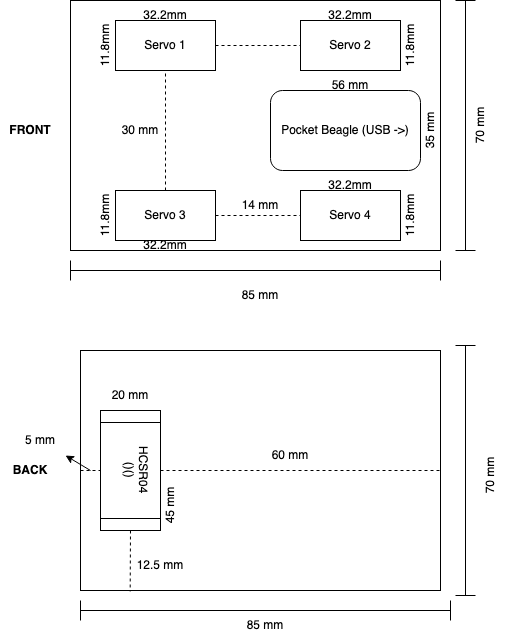

The diagram above was exported from draw.io. Its source (the exported page's mxGraphModel, read from the mxfile embedded in the PNG):
<mxGraphModel dx="983" dy="566" grid="1" gridSize="10" guides="1" tooltips="1" connect="1" arrows="1" fold="1" page="1" pageScale="1" pageWidth="850" pageHeight="1100" math="0" shadow="0">
  <root>
    <mxCell id="0" />
    <mxCell id="1" parent="0" />
    <mxCell id="ZXTSluDpX5kUuFRpx6KE-1" value="" style="rounded=0;whiteSpace=wrap;html=1;" parent="1" vertex="1">
      <mxGeometry x="200" y="190" width="370" height="250" as="geometry" />
    </mxCell>
    <mxCell id="ZXTSluDpX5kUuFRpx6KE-3" value="&lt;b&gt;FRONT&lt;/b&gt;" style="text;html=1;strokeColor=none;fillColor=none;align=center;verticalAlign=middle;whiteSpace=wrap;rounded=0;" parent="1" vertex="1">
      <mxGeometry x="130" y="305" width="60" height="30" as="geometry" />
    </mxCell>
    <mxCell id="ZXTSluDpX5kUuFRpx6KE-4" value="Pocket Beagle (USB -&amp;gt;)" style="rounded=1;whiteSpace=wrap;html=1;" parent="1" vertex="1">
      <mxGeometry x="400" y="280" width="150" height="80" as="geometry" />
    </mxCell>
    <mxCell id="ZXTSluDpX5kUuFRpx6KE-10" value="" style="rounded=0;whiteSpace=wrap;html=1;" parent="1" vertex="1">
      <mxGeometry x="210" y="540" width="360" height="240" as="geometry" />
    </mxCell>
    <mxCell id="ZXTSluDpX5kUuFRpx6KE-9" value="&lt;div&gt;HCSR04 &lt;br&gt;&lt;/div&gt;&lt;div&gt;()()&lt;br&gt;&lt;/div&gt;&lt;div&gt;&lt;br&gt;&lt;/div&gt;" style="shape=process;whiteSpace=wrap;html=1;backgroundOutline=1;rotation=90;" parent="1" vertex="1">
      <mxGeometry x="200" y="630" width="120" height="60" as="geometry" />
    </mxCell>
    <mxCell id="ZXTSluDpX5kUuFRpx6KE-11" value="&lt;b&gt;BACK&lt;/b&gt;" style="text;html=1;strokeColor=none;fillColor=none;align=center;verticalAlign=middle;whiteSpace=wrap;rounded=0;" parent="1" vertex="1">
      <mxGeometry x="130" y="645" width="60" height="30" as="geometry" />
    </mxCell>
    <mxCell id="ZXTSluDpX5kUuFRpx6KE-14" value="Servo 1 " style="rounded=0;whiteSpace=wrap;html=1;" parent="1" vertex="1">
      <mxGeometry x="245" y="210" width="100" height="50" as="geometry" />
    </mxCell>
    <mxCell id="ZXTSluDpX5kUuFRpx6KE-15" value="Servo 2 " style="rounded=0;whiteSpace=wrap;html=1;" parent="1" vertex="1">
      <mxGeometry x="430" y="210" width="100" height="50" as="geometry" />
    </mxCell>
    <mxCell id="ZXTSluDpX5kUuFRpx6KE-16" value="Servo 3 " style="rounded=0;whiteSpace=wrap;html=1;" parent="1" vertex="1">
      <mxGeometry x="245" y="380" width="100" height="50" as="geometry" />
    </mxCell>
    <mxCell id="ZXTSluDpX5kUuFRpx6KE-17" value="Servo 4" style="rounded=0;whiteSpace=wrap;html=1;" parent="1" vertex="1">
      <mxGeometry x="430" y="380" width="100" height="50" as="geometry" />
    </mxCell>
    <mxCell id="ZXTSluDpX5kUuFRpx6KE-19" value="32.2mm" style="text;html=1;strokeColor=none;fillColor=none;align=center;verticalAlign=middle;whiteSpace=wrap;rounded=0;" parent="1" vertex="1">
      <mxGeometry x="265" y="420" width="60" height="30" as="geometry" />
    </mxCell>
    <mxCell id="ZXTSluDpX5kUuFRpx6KE-20" value="11.8mm" style="text;html=1;strokeColor=none;fillColor=none;align=center;verticalAlign=middle;whiteSpace=wrap;rounded=0;rotation=-90;" parent="1" vertex="1">
      <mxGeometry x="205" y="390" width="60" height="30" as="geometry" />
    </mxCell>
    <mxCell id="ZXTSluDpX5kUuFRpx6KE-22" value="32.2mm" style="text;html=1;strokeColor=none;fillColor=none;align=center;verticalAlign=middle;whiteSpace=wrap;rounded=0;" parent="1" vertex="1">
      <mxGeometry x="265" y="190" width="60" height="30" as="geometry" />
    </mxCell>
    <mxCell id="ZXTSluDpX5kUuFRpx6KE-23" value="11.8mm" style="text;html=1;strokeColor=none;fillColor=none;align=center;verticalAlign=middle;whiteSpace=wrap;rounded=0;rotation=-90;" parent="1" vertex="1">
      <mxGeometry x="205" y="220" width="60" height="30" as="geometry" />
    </mxCell>
    <mxCell id="ZXTSluDpX5kUuFRpx6KE-29" value="32.2mm" style="text;html=1;strokeColor=none;fillColor=none;align=center;verticalAlign=middle;whiteSpace=wrap;rounded=0;" parent="1" vertex="1">
      <mxGeometry x="450" y="190" width="60" height="30" as="geometry" />
    </mxCell>
    <mxCell id="ZXTSluDpX5kUuFRpx6KE-30" value="11.8mm" style="text;html=1;strokeColor=none;fillColor=none;align=center;verticalAlign=middle;whiteSpace=wrap;rounded=0;rotation=-90;" parent="1" vertex="1">
      <mxGeometry x="510" y="220" width="60" height="30" as="geometry" />
    </mxCell>
    <mxCell id="ZXTSluDpX5kUuFRpx6KE-31" value="11.8mm" style="text;html=1;strokeColor=none;fillColor=none;align=center;verticalAlign=middle;whiteSpace=wrap;rounded=0;rotation=-90;" parent="1" vertex="1">
      <mxGeometry x="510" y="390" width="60" height="30" as="geometry" />
    </mxCell>
    <mxCell id="ZXTSluDpX5kUuFRpx6KE-33" value="32.2mm" style="text;html=1;strokeColor=none;fillColor=none;align=center;verticalAlign=middle;whiteSpace=wrap;rounded=0;" parent="1" vertex="1">
      <mxGeometry x="450" y="360" width="60" height="30" as="geometry" />
    </mxCell>
    <mxCell id="ZXTSluDpX5kUuFRpx6KE-35" value="&lt;div&gt;35 mm&lt;/div&gt;" style="text;html=1;strokeColor=none;fillColor=none;align=center;verticalAlign=middle;whiteSpace=wrap;rounded=0;rotation=-90;" parent="1" vertex="1">
      <mxGeometry x="530" y="305" width="60" height="30" as="geometry" />
    </mxCell>
    <mxCell id="ZXTSluDpX5kUuFRpx6KE-36" value="56 mm" style="text;html=1;strokeColor=none;fillColor=none;align=center;verticalAlign=middle;whiteSpace=wrap;rounded=0;rotation=0;" parent="1" vertex="1">
      <mxGeometry x="450" y="260" width="60" height="30" as="geometry" />
    </mxCell>
    <mxCell id="ZXTSluDpX5kUuFRpx6KE-37" value="&lt;div&gt;70 mm&lt;/div&gt;" style="text;html=1;strokeColor=none;fillColor=none;align=center;verticalAlign=middle;whiteSpace=wrap;rounded=0;rotation=-90;" parent="1" vertex="1">
      <mxGeometry x="580" y="300" width="60" height="30" as="geometry" />
    </mxCell>
    <mxCell id="ZXTSluDpX5kUuFRpx6KE-38" value="" style="shape=crossbar;whiteSpace=wrap;html=1;rounded=1;rotation=-90;" parent="1" vertex="1">
      <mxGeometry x="470" y="305" width="250" height="20" as="geometry" />
    </mxCell>
    <mxCell id="ZXTSluDpX5kUuFRpx6KE-40" value="" style="shape=crossbar;whiteSpace=wrap;html=1;rounded=1;rotation=-180;" parent="1" vertex="1">
      <mxGeometry x="200" y="450" width="370" height="20" as="geometry" />
    </mxCell>
    <mxCell id="ZXTSluDpX5kUuFRpx6KE-41" value="&lt;div&gt;85 mm&lt;/div&gt;" style="text;html=1;strokeColor=none;fillColor=none;align=center;verticalAlign=middle;whiteSpace=wrap;rounded=0;rotation=0;" parent="1" vertex="1">
      <mxGeometry x="360" y="470" width="60" height="30" as="geometry" />
    </mxCell>
    <mxCell id="ZXTSluDpX5kUuFRpx6KE-42" value="&lt;div&gt;85 mm&lt;/div&gt;" style="text;html=1;strokeColor=none;fillColor=none;align=center;verticalAlign=middle;whiteSpace=wrap;rounded=0;rotation=0;" parent="1" vertex="1">
      <mxGeometry x="365" y="800" width="60" height="30" as="geometry" />
    </mxCell>
    <mxCell id="ZXTSluDpX5kUuFRpx6KE-43" value="" style="shape=crossbar;whiteSpace=wrap;html=1;rounded=1;rotation=-180;" parent="1" vertex="1">
      <mxGeometry x="210" y="790" width="370" height="20" as="geometry" />
    </mxCell>
    <mxCell id="ZXTSluDpX5kUuFRpx6KE-44" value="" style="shape=crossbar;whiteSpace=wrap;html=1;rounded=1;rotation=-90;" parent="1" vertex="1">
      <mxGeometry x="470" y="650" width="250" height="20" as="geometry" />
    </mxCell>
    <mxCell id="ZXTSluDpX5kUuFRpx6KE-45" value="&lt;div&gt;70 mm&lt;/div&gt;" style="text;html=1;strokeColor=none;fillColor=none;align=center;verticalAlign=middle;whiteSpace=wrap;rounded=0;rotation=-90;" parent="1" vertex="1">
      <mxGeometry x="590" y="650" width="60" height="30" as="geometry" />
    </mxCell>
    <mxCell id="ZXTSluDpX5kUuFRpx6KE-46" value="45 mm" style="text;html=1;strokeColor=none;fillColor=none;align=center;verticalAlign=middle;whiteSpace=wrap;rounded=0;rotation=-90;" parent="1" vertex="1">
      <mxGeometry x="270" y="680" width="60" height="30" as="geometry" />
    </mxCell>
    <mxCell id="ZXTSluDpX5kUuFRpx6KE-47" value="&lt;div&gt;20 mm&lt;/div&gt;" style="text;html=1;strokeColor=none;fillColor=none;align=center;verticalAlign=middle;whiteSpace=wrap;rounded=0;rotation=0;" parent="1" vertex="1">
      <mxGeometry x="230" y="570" width="60" height="30" as="geometry" />
    </mxCell>
    <mxCell id="LTr3vbaUwhW82PfapLGs-6" value="" style="endArrow=none;dashed=1;html=1;rounded=0;exitX=1;exitY=0.5;exitDx=0;exitDy=0;" edge="1" parent="1" source="ZXTSluDpX5kUuFRpx6KE-16">
      <mxGeometry width="50" height="50" relative="1" as="geometry">
        <mxPoint x="400" y="470" as="sourcePoint" />
        <mxPoint x="430" y="405" as="targetPoint" />
      </mxGeometry>
    </mxCell>
    <mxCell id="LTr3vbaUwhW82PfapLGs-10" value="" style="endArrow=none;dashed=1;html=1;rounded=0;exitX=1;exitY=0.5;exitDx=0;exitDy=0;" edge="1" parent="1" source="ZXTSluDpX5kUuFRpx6KE-14" target="ZXTSluDpX5kUuFRpx6KE-15">
      <mxGeometry width="50" height="50" relative="1" as="geometry">
        <mxPoint x="400" y="470" as="sourcePoint" />
        <mxPoint x="450" y="420" as="targetPoint" />
      </mxGeometry>
    </mxCell>
    <mxCell id="LTr3vbaUwhW82PfapLGs-11" value="" style="endArrow=none;dashed=1;html=1;rounded=0;exitX=0.5;exitY=0;exitDx=0;exitDy=0;" edge="1" parent="1" source="ZXTSluDpX5kUuFRpx6KE-16" target="ZXTSluDpX5kUuFRpx6KE-14">
      <mxGeometry width="50" height="50" relative="1" as="geometry">
        <mxPoint x="400" y="470" as="sourcePoint" />
        <mxPoint x="450" y="420" as="targetPoint" />
      </mxGeometry>
    </mxCell>
    <mxCell id="LTr3vbaUwhW82PfapLGs-12" value="30 mm" style="text;html=1;strokeColor=none;fillColor=none;align=center;verticalAlign=middle;whiteSpace=wrap;rounded=0;" vertex="1" parent="1">
      <mxGeometry x="240" y="305" width="60" height="30" as="geometry" />
    </mxCell>
    <mxCell id="LTr3vbaUwhW82PfapLGs-13" value="14 mm" style="text;html=1;strokeColor=none;fillColor=none;align=center;verticalAlign=middle;whiteSpace=wrap;rounded=0;" vertex="1" parent="1">
      <mxGeometry x="360" y="380" width="60" height="30" as="geometry" />
    </mxCell>
    <mxCell id="LTr3vbaUwhW82PfapLGs-14" value="" style="endArrow=none;dashed=1;html=1;rounded=0;exitX=0;exitY=0.5;exitDx=0;exitDy=0;" edge="1" parent="1" source="ZXTSluDpX5kUuFRpx6KE-10" target="ZXTSluDpX5kUuFRpx6KE-9">
      <mxGeometry width="50" height="50" relative="1" as="geometry">
        <mxPoint x="400" y="550" as="sourcePoint" />
        <mxPoint x="450" y="500" as="targetPoint" />
      </mxGeometry>
    </mxCell>
    <mxCell id="LTr3vbaUwhW82PfapLGs-15" value="5 mm" style="text;html=1;strokeColor=none;fillColor=none;align=center;verticalAlign=middle;whiteSpace=wrap;rounded=0;" vertex="1" parent="1">
      <mxGeometry x="140" y="615" width="60" height="30" as="geometry" />
    </mxCell>
    <mxCell id="LTr3vbaUwhW82PfapLGs-17" value="" style="endArrow=classic;html=1;rounded=0;" edge="1" parent="1" target="LTr3vbaUwhW82PfapLGs-15">
      <mxGeometry width="50" height="50" relative="1" as="geometry">
        <mxPoint x="220" y="660" as="sourcePoint" />
        <mxPoint x="450" y="530" as="targetPoint" />
      </mxGeometry>
    </mxCell>
    <mxCell id="LTr3vbaUwhW82PfapLGs-18" value="" style="endArrow=none;dashed=1;html=1;rounded=0;exitX=0.5;exitY=0;exitDx=0;exitDy=0;entryX=1;entryY=0.5;entryDx=0;entryDy=0;" edge="1" parent="1" source="ZXTSluDpX5kUuFRpx6KE-9" target="ZXTSluDpX5kUuFRpx6KE-10">
      <mxGeometry width="50" height="50" relative="1" as="geometry">
        <mxPoint x="400" y="580" as="sourcePoint" />
        <mxPoint x="450" y="530" as="targetPoint" />
      </mxGeometry>
    </mxCell>
    <mxCell id="LTr3vbaUwhW82PfapLGs-19" value="60 mm" style="text;html=1;strokeColor=none;fillColor=none;align=center;verticalAlign=middle;whiteSpace=wrap;rounded=0;" vertex="1" parent="1">
      <mxGeometry x="390" y="630" width="60" height="30" as="geometry" />
    </mxCell>
    <mxCell id="LTr3vbaUwhW82PfapLGs-20" value="" style="endArrow=none;dashed=1;html=1;rounded=0;exitX=1;exitY=0.5;exitDx=0;exitDy=0;entryX=0.138;entryY=1.004;entryDx=0;entryDy=0;entryPerimeter=0;" edge="1" parent="1" source="ZXTSluDpX5kUuFRpx6KE-9" target="ZXTSluDpX5kUuFRpx6KE-10">
      <mxGeometry width="50" height="50" relative="1" as="geometry">
        <mxPoint x="400" y="610" as="sourcePoint" />
        <mxPoint x="450" y="560" as="targetPoint" />
      </mxGeometry>
    </mxCell>
    <mxCell id="LTr3vbaUwhW82PfapLGs-21" value="12.5 mm" style="text;html=1;strokeColor=none;fillColor=none;align=center;verticalAlign=middle;whiteSpace=wrap;rounded=0;" vertex="1" parent="1">
      <mxGeometry x="260" y="740" width="60" height="30" as="geometry" />
    </mxCell>
  </root>
</mxGraphModel>